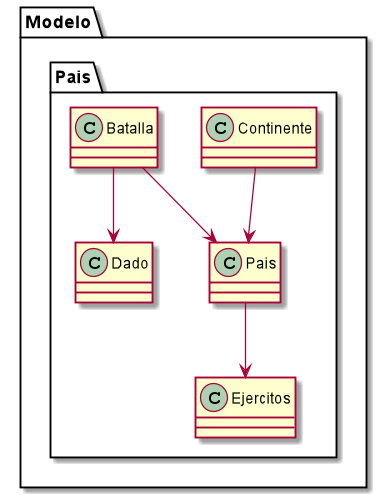

The diagram above was rendered by PlantUML. Its source (embedded in the PNG):
@startuml
package Modelo {
    package Pais{
        class Continente
        class Pais
        class Batalla
        class Dado
        class Ejercitos
    }
}

Continente --> Pais
Batalla --> Pais
Batalla --> Dado
Pais --> Ejercitos
@enduml